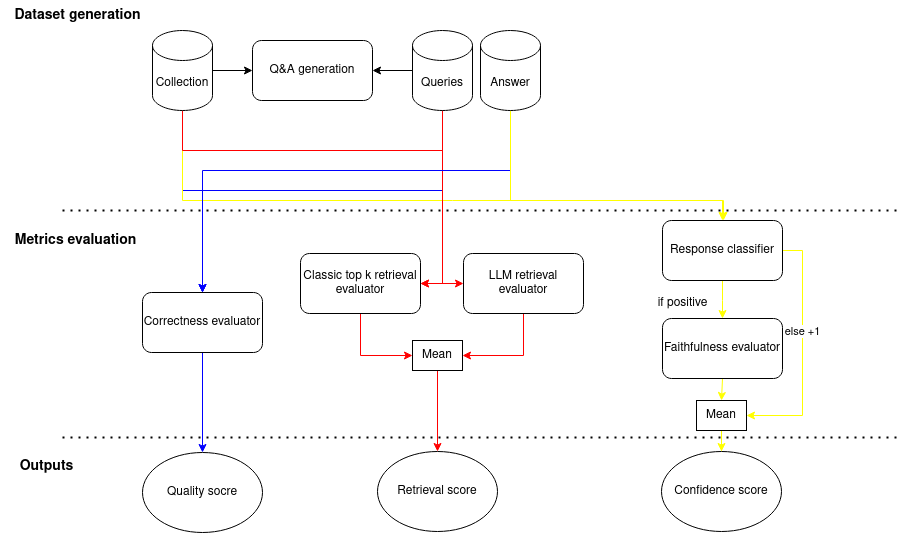

The diagram above was exported from draw.io. Its source (the exported page's mxGraphModel, read from the mxfile embedded in the PNG):
<mxGraphModel dx="2423" dy="1665" grid="1" gridSize="10" guides="1" tooltips="1" connect="1" arrows="1" fold="1" page="0" pageScale="1" pageWidth="827" pageHeight="1169" math="0" shadow="0">
  <root>
    <mxCell id="0" />
    <mxCell id="1" parent="0" />
    <mxCell id="JgPwnZm_P5LjntXGaA7v-7" style="edgeStyle=orthogonalEdgeStyle;rounded=0;orthogonalLoop=1;jettySize=auto;html=1;exitX=1;exitY=0.5;exitDx=0;exitDy=0;exitPerimeter=0;entryX=0;entryY=0.5;entryDx=0;entryDy=0;" parent="1" source="JgPwnZm_P5LjntXGaA7v-1" target="JgPwnZm_P5LjntXGaA7v-2" edge="1">
      <mxGeometry relative="1" as="geometry" />
    </mxCell>
    <mxCell id="sjT98IS-TxC3ojaH1E9f-5" style="edgeStyle=orthogonalEdgeStyle;rounded=0;orthogonalLoop=1;jettySize=auto;html=1;exitX=0.5;exitY=1;exitDx=0;exitDy=0;exitPerimeter=0;entryX=0.5;entryY=0;entryDx=0;entryDy=0;strokeColor=#0000FF;" parent="1" source="JgPwnZm_P5LjntXGaA7v-1" target="sjT98IS-TxC3ojaH1E9f-4" edge="1">
      <mxGeometry relative="1" as="geometry">
        <Array as="points">
          <mxPoint x="120" y="100" />
          <mxPoint x="140" y="100" />
        </Array>
      </mxGeometry>
    </mxCell>
    <mxCell id="sjT98IS-TxC3ojaH1E9f-11" style="edgeStyle=orthogonalEdgeStyle;rounded=0;orthogonalLoop=1;jettySize=auto;html=1;exitX=0.5;exitY=1;exitDx=0;exitDy=0;exitPerimeter=0;strokeColor=#FFFF00;" parent="1" source="JgPwnZm_P5LjntXGaA7v-1" target="sjT98IS-TxC3ojaH1E9f-10" edge="1">
      <mxGeometry relative="1" as="geometry">
        <Array as="points">
          <mxPoint x="120" y="110" />
          <mxPoint x="660" y="110" />
        </Array>
      </mxGeometry>
    </mxCell>
    <mxCell id="sjT98IS-TxC3ojaH1E9f-15" style="edgeStyle=orthogonalEdgeStyle;rounded=0;orthogonalLoop=1;jettySize=auto;html=1;exitX=0.5;exitY=1;exitDx=0;exitDy=0;exitPerimeter=0;entryX=1;entryY=0.5;entryDx=0;entryDy=0;strokeColor=#FF0000;" parent="1" source="JgPwnZm_P5LjntXGaA7v-1" target="JgPwnZm_P5LjntXGaA7v-9" edge="1">
      <mxGeometry relative="1" as="geometry">
        <Array as="points">
          <mxPoint x="120" y="60" />
          <mxPoint x="380" y="60" />
          <mxPoint x="380" y="193" />
        </Array>
      </mxGeometry>
    </mxCell>
    <mxCell id="JgPwnZm_P5LjntXGaA7v-1" value="Collection" style="shape=cylinder3;whiteSpace=wrap;html=1;boundedLbl=1;backgroundOutline=1;size=15;" parent="1" vertex="1">
      <mxGeometry x="90" y="-60" width="60" height="80" as="geometry" />
    </mxCell>
    <mxCell id="JgPwnZm_P5LjntXGaA7v-2" value="Q&amp;amp;A generation" style="rounded=1;whiteSpace=wrap;html=1;" parent="1" vertex="1">
      <mxGeometry x="190" y="-50" width="120" height="60" as="geometry" />
    </mxCell>
    <mxCell id="sjT98IS-TxC3ojaH1E9f-24" style="edgeStyle=orthogonalEdgeStyle;rounded=0;orthogonalLoop=1;jettySize=auto;html=1;exitX=0.5;exitY=1;exitDx=0;exitDy=0;entryX=0;entryY=0.5;entryDx=0;entryDy=0;strokeColor=#FF0000;" parent="1" source="JgPwnZm_P5LjntXGaA7v-9" target="sjT98IS-TxC3ojaH1E9f-21" edge="1">
      <mxGeometry relative="1" as="geometry" />
    </mxCell>
    <mxCell id="JgPwnZm_P5LjntXGaA7v-9" value="Classic top k retrieval evaluator" style="rounded=1;whiteSpace=wrap;html=1;" parent="1" vertex="1">
      <mxGeometry x="238" y="163" width="120" height="60" as="geometry" />
    </mxCell>
    <mxCell id="sjT98IS-TxC3ojaH1E9f-23" style="edgeStyle=orthogonalEdgeStyle;rounded=0;orthogonalLoop=1;jettySize=auto;html=1;exitX=0.5;exitY=1;exitDx=0;exitDy=0;entryX=1;entryY=0.5;entryDx=0;entryDy=0;strokeColor=#FF0000;" parent="1" source="JgPwnZm_P5LjntXGaA7v-10" target="sjT98IS-TxC3ojaH1E9f-21" edge="1">
      <mxGeometry relative="1" as="geometry" />
    </mxCell>
    <mxCell id="JgPwnZm_P5LjntXGaA7v-10" value="LLM retrieval evaluator" style="rounded=1;whiteSpace=wrap;html=1;" parent="1" vertex="1">
      <mxGeometry x="401" y="163" width="120" height="60" as="geometry" />
    </mxCell>
    <mxCell id="JgPwnZm_P5LjntXGaA7v-23" style="edgeStyle=orthogonalEdgeStyle;rounded=0;orthogonalLoop=1;jettySize=auto;html=1;exitX=0.5;exitY=1;exitDx=0;exitDy=0;exitPerimeter=0;entryX=1;entryY=0.5;entryDx=0;entryDy=0;strokeColor=#FF0000;" parent="1" source="JgPwnZm_P5LjntXGaA7v-13" target="JgPwnZm_P5LjntXGaA7v-9" edge="1">
      <mxGeometry relative="1" as="geometry">
        <Array as="points">
          <mxPoint x="380" y="10" />
          <mxPoint x="380" y="151" />
        </Array>
      </mxGeometry>
    </mxCell>
    <mxCell id="JgPwnZm_P5LjntXGaA7v-25" style="edgeStyle=orthogonalEdgeStyle;rounded=0;orthogonalLoop=1;jettySize=auto;html=1;entryX=1;entryY=0.5;entryDx=0;entryDy=0;" parent="1" source="JgPwnZm_P5LjntXGaA7v-13" target="JgPwnZm_P5LjntXGaA7v-2" edge="1">
      <mxGeometry relative="1" as="geometry" />
    </mxCell>
    <mxCell id="sjT98IS-TxC3ojaH1E9f-6" style="edgeStyle=orthogonalEdgeStyle;rounded=0;orthogonalLoop=1;jettySize=auto;html=1;exitX=0.5;exitY=1;exitDx=0;exitDy=0;exitPerimeter=0;strokeColor=#0000FF;" parent="1" source="JgPwnZm_P5LjntXGaA7v-13" target="sjT98IS-TxC3ojaH1E9f-4" edge="1">
      <mxGeometry relative="1" as="geometry">
        <Array as="points">
          <mxPoint x="380" y="100" />
          <mxPoint x="140" y="100" />
        </Array>
      </mxGeometry>
    </mxCell>
    <mxCell id="sjT98IS-TxC3ojaH1E9f-14" style="edgeStyle=orthogonalEdgeStyle;rounded=0;orthogonalLoop=1;jettySize=auto;html=1;exitX=0.5;exitY=1;exitDx=0;exitDy=0;exitPerimeter=0;entryX=0;entryY=0.5;entryDx=0;entryDy=0;strokeColor=#FF0000;" parent="1" source="JgPwnZm_P5LjntXGaA7v-13" target="JgPwnZm_P5LjntXGaA7v-10" edge="1">
      <mxGeometry relative="1" as="geometry" />
    </mxCell>
    <mxCell id="JgPwnZm_P5LjntXGaA7v-13" value="Queries" style="shape=cylinder3;whiteSpace=wrap;html=1;boundedLbl=1;backgroundOutline=1;size=15;" parent="1" vertex="1">
      <mxGeometry x="350" y="-60" width="60" height="80" as="geometry" />
    </mxCell>
    <mxCell id="sjT98IS-TxC3ojaH1E9f-7" style="edgeStyle=orthogonalEdgeStyle;rounded=0;orthogonalLoop=1;jettySize=auto;html=1;exitX=0.5;exitY=1;exitDx=0;exitDy=0;exitPerimeter=0;strokeColor=#0000FF;" parent="1" source="JgPwnZm_P5LjntXGaA7v-14" target="sjT98IS-TxC3ojaH1E9f-4" edge="1">
      <mxGeometry relative="1" as="geometry">
        <Array as="points">
          <mxPoint x="448" y="80" />
          <mxPoint x="140" y="80" />
        </Array>
      </mxGeometry>
    </mxCell>
    <mxCell id="sjT98IS-TxC3ojaH1E9f-12" style="edgeStyle=orthogonalEdgeStyle;rounded=0;orthogonalLoop=1;jettySize=auto;html=1;exitX=0.5;exitY=1;exitDx=0;exitDy=0;exitPerimeter=0;strokeColor=#FFFF00;" parent="1" source="JgPwnZm_P5LjntXGaA7v-14" edge="1">
      <mxGeometry relative="1" as="geometry">
        <mxPoint x="660" y="130" as="targetPoint" />
        <Array as="points">
          <mxPoint x="448" y="110" />
          <mxPoint x="661" y="110" />
        </Array>
      </mxGeometry>
    </mxCell>
    <mxCell id="JgPwnZm_P5LjntXGaA7v-14" value="Answer" style="shape=cylinder3;whiteSpace=wrap;html=1;boundedLbl=1;backgroundOutline=1;size=15;" parent="1" vertex="1">
      <mxGeometry x="418" y="-60" width="60" height="80" as="geometry" />
    </mxCell>
    <mxCell id="JgPwnZm_P5LjntXGaA7v-27" value="Retrieval score" style="ellipse;whiteSpace=wrap;html=1;" parent="1" vertex="1">
      <mxGeometry x="315" y="361" width="120" height="80" as="geometry" />
    </mxCell>
    <mxCell id="sjT98IS-TxC3ojaH1E9f-1" value="" style="endArrow=none;dashed=1;html=1;dashPattern=1 3;strokeWidth=2;rounded=0;" parent="1" edge="1">
      <mxGeometry width="50" height="50" relative="1" as="geometry">
        <mxPoint y="120" as="sourcePoint" />
        <mxPoint x="840" y="120" as="targetPoint" />
      </mxGeometry>
    </mxCell>
    <mxCell id="sjT98IS-TxC3ojaH1E9f-2" value="" style="endArrow=none;dashed=1;html=1;dashPattern=1 3;strokeWidth=2;rounded=0;" parent="1" edge="1">
      <mxGeometry width="50" height="50" relative="1" as="geometry">
        <mxPoint y="347" as="sourcePoint" />
        <mxPoint x="840" y="347" as="targetPoint" />
      </mxGeometry>
    </mxCell>
    <mxCell id="sjT98IS-TxC3ojaH1E9f-9" style="edgeStyle=orthogonalEdgeStyle;rounded=0;orthogonalLoop=1;jettySize=auto;html=1;exitX=0.5;exitY=1;exitDx=0;exitDy=0;entryX=0.5;entryY=0;entryDx=0;entryDy=0;strokeColor=#0000FF;" parent="1" source="sjT98IS-TxC3ojaH1E9f-4" target="sjT98IS-TxC3ojaH1E9f-8" edge="1">
      <mxGeometry relative="1" as="geometry" />
    </mxCell>
    <mxCell id="sjT98IS-TxC3ojaH1E9f-4" value="Correctness evaluator" style="rounded=1;whiteSpace=wrap;html=1;" parent="1" vertex="1">
      <mxGeometry x="80" y="202" width="120" height="60" as="geometry" />
    </mxCell>
    <mxCell id="sjT98IS-TxC3ojaH1E9f-8" value="Quality socre" style="ellipse;whiteSpace=wrap;html=1;" parent="1" vertex="1">
      <mxGeometry x="80" y="362" width="120" height="80" as="geometry" />
    </mxCell>
    <mxCell id="sjT98IS-TxC3ojaH1E9f-28" style="edgeStyle=orthogonalEdgeStyle;rounded=0;orthogonalLoop=1;jettySize=auto;html=1;exitX=1;exitY=0.5;exitDx=0;exitDy=0;entryX=1;entryY=0.5;entryDx=0;entryDy=0;strokeColor=#FFFF00;" parent="1" source="sjT98IS-TxC3ojaH1E9f-10" target="sjT98IS-TxC3ojaH1E9f-26" edge="1">
      <mxGeometry relative="1" as="geometry" />
    </mxCell>
    <mxCell id="sjT98IS-TxC3ojaH1E9f-31" value="else +1" style="edgeLabel;html=1;align=center;verticalAlign=middle;resizable=0;points=[];" parent="sjT98IS-TxC3ojaH1E9f-28" vertex="1" connectable="0">
      <mxGeometry x="-0.1784" y="-1" relative="1" as="geometry">
        <mxPoint as="offset" />
      </mxGeometry>
    </mxCell>
    <mxCell id="sjT98IS-TxC3ojaH1E9f-33" style="edgeStyle=orthogonalEdgeStyle;rounded=0;orthogonalLoop=1;jettySize=auto;html=1;entryX=0.5;entryY=0;entryDx=0;entryDy=0;strokeColor=#FFFF00;" parent="1" source="sjT98IS-TxC3ojaH1E9f-10" target="sjT98IS-TxC3ojaH1E9f-13" edge="1">
      <mxGeometry relative="1" as="geometry" />
    </mxCell>
    <mxCell id="sjT98IS-TxC3ojaH1E9f-10" value="Response classifier" style="rounded=1;whiteSpace=wrap;html=1;" parent="1" vertex="1">
      <mxGeometry x="600" y="130" width="120" height="60" as="geometry" />
    </mxCell>
    <mxCell id="sjT98IS-TxC3ojaH1E9f-27" style="edgeStyle=orthogonalEdgeStyle;rounded=0;orthogonalLoop=1;jettySize=auto;html=1;exitX=0.5;exitY=1;exitDx=0;exitDy=0;entryX=0.5;entryY=0;entryDx=0;entryDy=0;strokeColor=#FFFF00;" parent="1" source="sjT98IS-TxC3ojaH1E9f-13" target="sjT98IS-TxC3ojaH1E9f-26" edge="1">
      <mxGeometry relative="1" as="geometry" />
    </mxCell>
    <mxCell id="sjT98IS-TxC3ojaH1E9f-13" value="Faithfulness evaluator" style="rounded=1;whiteSpace=wrap;html=1;" parent="1" vertex="1">
      <mxGeometry x="600" y="228" width="120" height="60" as="geometry" />
    </mxCell>
    <mxCell id="sjT98IS-TxC3ojaH1E9f-25" style="edgeStyle=orthogonalEdgeStyle;rounded=0;orthogonalLoop=1;jettySize=auto;html=1;exitX=0.5;exitY=1;exitDx=0;exitDy=0;strokeColor=#FF0000;" parent="1" source="sjT98IS-TxC3ojaH1E9f-21" target="JgPwnZm_P5LjntXGaA7v-27" edge="1">
      <mxGeometry relative="1" as="geometry" />
    </mxCell>
    <mxCell id="sjT98IS-TxC3ojaH1E9f-21" value="Mean" style="rounded=0;whiteSpace=wrap;html=1;" parent="1" vertex="1">
      <mxGeometry x="350" y="250" width="50" height="30" as="geometry" />
    </mxCell>
    <mxCell id="sjT98IS-TxC3ojaH1E9f-30" style="edgeStyle=orthogonalEdgeStyle;rounded=0;orthogonalLoop=1;jettySize=auto;html=1;entryX=0.5;entryY=0;entryDx=0;entryDy=0;strokeColor=#FFFF00;" parent="1" source="sjT98IS-TxC3ojaH1E9f-26" target="sjT98IS-TxC3ojaH1E9f-29" edge="1">
      <mxGeometry relative="1" as="geometry" />
    </mxCell>
    <mxCell id="sjT98IS-TxC3ojaH1E9f-26" value="Mean" style="rounded=0;whiteSpace=wrap;html=1;" parent="1" vertex="1">
      <mxGeometry x="634" y="310" width="50" height="30" as="geometry" />
    </mxCell>
    <mxCell id="sjT98IS-TxC3ojaH1E9f-29" value="Confidence score" style="ellipse;whiteSpace=wrap;html=1;" parent="1" vertex="1">
      <mxGeometry x="599" y="361" width="120" height="80" as="geometry" />
    </mxCell>
    <mxCell id="sjT98IS-TxC3ojaH1E9f-34" value="if positive" style="text;html=1;align=center;verticalAlign=middle;resizable=0;points=[];autosize=1;strokeColor=none;fillColor=none;" parent="1" vertex="1">
      <mxGeometry x="585" y="198" width="70" height="30" as="geometry" />
    </mxCell>
    <mxCell id="sjT98IS-TxC3ojaH1E9f-35" value="&lt;font style=&quot;font-size: 14px;&quot;&gt;&lt;b&gt;Dataset generation&lt;br&gt;&lt;/b&gt;&lt;/font&gt;" style="text;html=1;align=center;verticalAlign=middle;resizable=0;points=[];autosize=1;strokeColor=none;fillColor=none;" parent="1" vertex="1">
      <mxGeometry x="-60" y="-90" width="150" height="30" as="geometry" />
    </mxCell>
    <mxCell id="sjT98IS-TxC3ojaH1E9f-36" value="&lt;b style=&quot;font-size: 14px;&quot;&gt;&lt;font style=&quot;font-size: 14px;&quot;&gt;Metrics evaluation&lt;/font&gt;&lt;br&gt;&lt;/b&gt;" style="text;html=1;align=center;verticalAlign=middle;resizable=0;points=[];autosize=1;strokeColor=none;fillColor=none;" parent="1" vertex="1">
      <mxGeometry x="-62" y="135" width="150" height="30" as="geometry" />
    </mxCell>
    <mxCell id="sjT98IS-TxC3ojaH1E9f-38" value="&lt;b&gt;&lt;font style=&quot;font-size: 14px;&quot;&gt;Outputs&lt;/font&gt;&lt;span style=&quot;font-size: 14px;&quot;&gt;&lt;/span&gt;&lt;/b&gt;&lt;b style=&quot;font-size: 14px;&quot;&gt;&lt;br&gt;&lt;/b&gt;" style="text;html=1;align=center;verticalAlign=middle;resizable=0;points=[];autosize=1;strokeColor=none;fillColor=none;" parent="1" vertex="1">
      <mxGeometry x="-56" y="361" width="80" height="30" as="geometry" />
    </mxCell>
  </root>
</mxGraphModel>